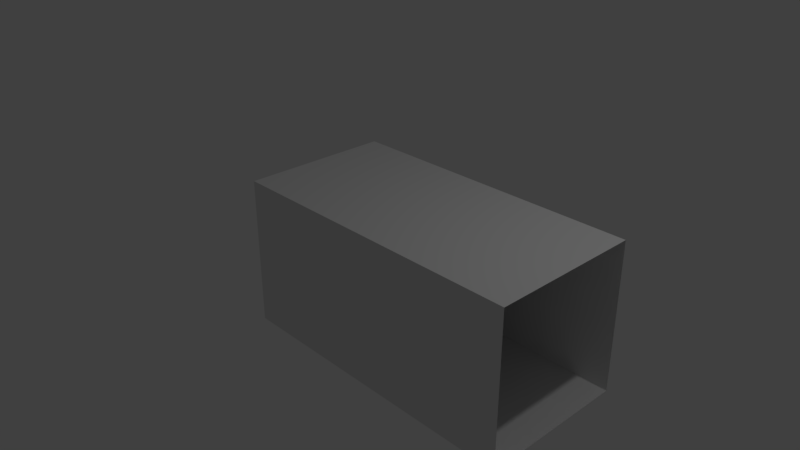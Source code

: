 # Source: rectangular_tunnel_3face.blend  (saved by Blender 2.79.0; exported with 4.5.12 LTS)
import bpy
from mathutils import Matrix  # noqa: F401  (used for matrix-valued properties, if any)

bpy.ops.wm.read_factory_settings(use_empty=True)
scene = bpy.context.scene
scene.name = 'Scene'

# ---- collections
col_collection_1 = bpy.data.collections.new('Collection 1'); scene.collection.children.link(col_collection_1)

# ---- materials (node trees are filled in below, after node groups)
mat_material = bpy.data.materials.new('Material')
mat_material.alpha_threshold = 0.0
mat_material.use_transparent_shadow = False
mat_material.roughness = 0.5
mat_material.line_color = (0.0, 0.0, 0.0, 1.0)

# ---- material node trees

# ---- world
world_world = bpy.data.worlds.new('World'); scene.world = world_world
world_world.color = (0.05088, 0.05088, 0.05088)
world_world.use_sun_shadow = False
world_world.sun_shadow_jitter_overblur = 0.0
world_world.cycles.sampling_method = 'MANUAL'

# ---- cameras
cam_camera = bpy.data.cameras.new('Camera')
cam_camera.clip_end = 100.0
cam_camera.lens = 35.0
cam_camera.sensor_width = 32.0
cam_camera.sensor_height = 18.0
cam_camera.ortho_scale = 7.314
cam_camera.dof.focus_distance = 0.0
cam_camera.dof.aperture_fstop = 128.0

# ---- lights
light_lamp = bpy.data.lights.new('Lamp', 'POINT')
light_lamp.transmission_factor = 0.0
light_lamp.cutoff_distance = 30.0
light_lamp.energy = 100.0
light_lamp.shadow_buffer_clip_start = 1.001
light_lamp.shadow_soft_size = 0.1
light_lamp.shadow_maximum_resolution = 0.006
light_lamp.use_absolute_resolution = True

# ---- meshes
me_cube = bpy.data.meshes.new('Cube')
me_cube.from_pydata([(3.063, 1.0, -1.0), (3.063, -1.0, -1.0), (-1.0, -1.0, -1.0), (-1.0, 1.0, -1.0), (3.063, 1.0, 1.0), (3.063, -1.0, 1.0), (-1.0, -1.0, 1.0), (-1.0, 1.0, 1.0)], [], [(0, 1, 2, 3), (4, 7, 6, 5), (1, 5, 6, 2), (2, 6, 7, 3), (4, 0, 3, 7)])
me_cube.materials.append(mat_material)
me_cube.use_remesh_preserve_volume = False
me_cube.use_remesh_preserve_attributes = False
me_cube.use_mirror_vertex_groups = False
me_cube.update()

# ---- objects
ob_cube = bpy.data.objects.new('Cube', me_cube)
ob_lamp = bpy.data.objects.new('Lamp', light_lamp)
ob_camera = bpy.data.objects.new('Camera', cam_camera)

# ---- transforms, parenting, visibility, modifiers, constraints
ob_cube.location = (0.0, 0.0, 0.0)
ob_cube.lock_rotations_4d = False
ob_cube.empty_display_type = 'ARROWS'
ob_cube.lineart.crease_threshold = 0.0
ob_lamp.location = (4.076, 1.005, 5.904)
ob_lamp.rotation_euler = (0.6503, 0.05522, 1.866)
ob_lamp.lock_rotations_4d = False
ob_lamp.empty_display_type = 'ARROWS'
ob_lamp.color = (0.0, 0.0, 0.0, 0.0)
ob_lamp.lineart.crease_threshold = 0.0
ob_camera.location = (7.481, -6.508, 5.344)
ob_camera.rotation_euler = (1.109, 0.0, 0.8149)
ob_camera.lock_rotations_4d = False
ob_camera.empty_display_type = 'ARROWS'
ob_camera.color = (0.0, 0.0, 0.0, 0.0)
ob_camera.display_type = 'WIRE'
ob_camera.lineart.crease_threshold = 0.0

# ---- collection membership
col_collection_1.objects.link(ob_cube)
col_collection_1.objects.link(ob_lamp)
col_collection_1.objects.link(ob_camera)

# ---- scene / render settings (as saved in the file)
scene.camera = ob_camera
scene.frame_start = 1; scene.frame_end = 250; scene.frame_set(1)
scene.render.engine = 'BLENDER_EEVEE_NEXT'
scene.render.resolution_percentage = 50
scene.render.dither_intensity = 0.0
scene.cycles.use_denoising = False
scene.cycles.samples = 128
scene.cycles.sampling_pattern = 'TABULATED_SOBOL'
scene.cycles.use_adaptive_sampling = False
scene.cycles.use_light_tree = False
scene.cycles.blur_glossy = 0.0
scene.cycles.sample_clamp_indirect = 0.0
scene.view_settings.view_transform = 'Standard'
bpy.context.view_layer.update()
